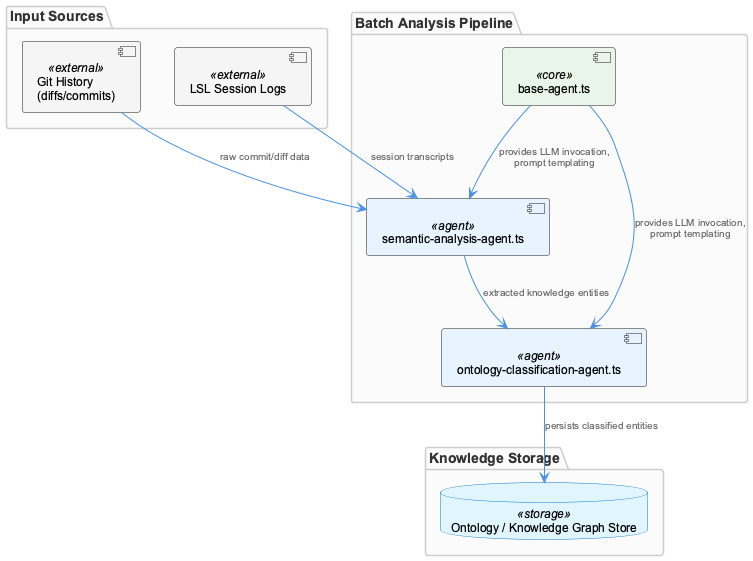

The diagram above was rendered by PlantUML. Its source (embedded in the PNG):
@startuml
!include /Users/Q284340/Agentic/coding/docs/puml/_standard-style.puml

package "Input Sources" {
  component "Git History\n(diffs/commits)" as git <<external>>
  component "LSL Session Logs" as lsl <<external>>
}

package "Batch Analysis Pipeline" {
  component "base-agent.ts" as base <<core>>
  component "semantic-analysis-agent.ts" as semantic <<agent>>
  component "ontology-classification-agent.ts" as ontology <<agent>>
}

package "Knowledge Storage" {
  database "Ontology / Knowledge Graph Store" as kg <<storage>>
}

git --> semantic : "raw commit/diff data"
lsl --> semantic : "session transcripts"

base --> semantic : "provides LLM invocation,\nprompt templating"
base --> ontology : "provides LLM invocation,\nprompt templating"

semantic --> ontology : "extracted knowledge entities"

ontology --> kg : "persists classified entities"

@enduml